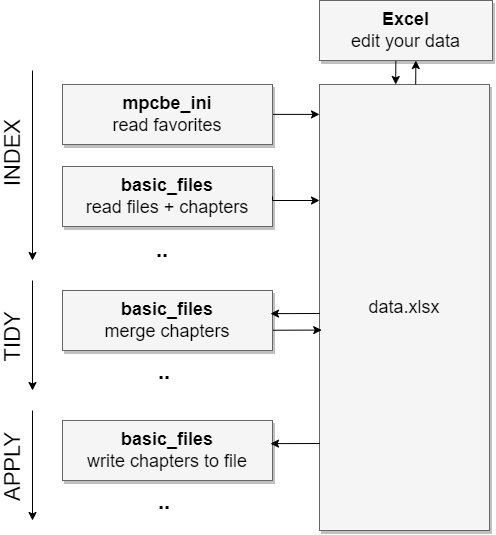

The diagram above was exported from draw.io. Its source (the exported page's mxGraphModel, read from the mxfile embedded in the PNG):
<mxGraphModel dx="1143" dy="743" grid="1" gridSize="10" guides="1" tooltips="1" connect="1" arrows="1" fold="1" page="1" pageScale="1.5" pageWidth="1169" pageHeight="826" background="none" math="0" shadow="0">
  <root>
    <mxCell id="0" style=";html=1;" />
    <mxCell id="1" style=";html=1;" parent="0" />
    <mxCell id="3a17f1ce550125da-13" style="edgeStyle=elbowEdgeStyle;rounded=0;html=1;startArrow=classic;startFill=1;jettySize=auto;orthogonalLoop=1;fontSize=18;elbow=vertical;endArrow=none;endFill=0;" parent="1" source="3a17f1ce550125da-2" target="3a17f1ce550125da-4" edge="1">
      <mxGeometry relative="1" as="geometry" />
    </mxCell>
    <mxCell id="3a17f1ce550125da-2" value="data.xlsx" style="whiteSpace=wrap;html=1;shadow=1;fontSize=18;fillColor=#f5f5f5;strokeColor=#666666;" parent="1" vertex="1">
      <mxGeometry x="787" y="454" width="170" height="446" as="geometry" />
    </mxCell>
    <mxCell id="3a17f1ce550125da-4" value="&lt;b&gt;mpcbe_ini&lt;/b&gt;&lt;br&gt;read favorites" style="whiteSpace=wrap;html=1;shadow=1;fontSize=18;fillColor=#f5f5f5;strokeColor=#666666;" parent="1" vertex="1">
      <mxGeometry x="530" y="454" width="210" height="60" as="geometry" />
    </mxCell>
    <mxCell id="VoAWzML1VPyEa8u6QOBo-1" value="" style="endArrow=classic;html=1;rounded=0;fontSize=15;horizontal=1;labelPosition=left;verticalLabelPosition=middle;align=right;verticalAlign=middle;" edge="1" parent="1">
      <mxGeometry width="50" height="50" relative="1" as="geometry">
        <mxPoint x="500" y="440" as="sourcePoint" />
        <mxPoint x="500" y="630" as="targetPoint" />
      </mxGeometry>
    </mxCell>
    <mxCell id="VoAWzML1VPyEa8u6QOBo-2" value="INDEX" style="edgeLabel;html=1;align=center;verticalAlign=middle;resizable=0;points=[];horizontal=0;fontSize=22;" vertex="1" connectable="0" parent="VoAWzML1VPyEa8u6QOBo-1">
      <mxGeometry x="-0.3467" relative="1" as="geometry">
        <mxPoint x="-20" y="21" as="offset" />
      </mxGeometry>
    </mxCell>
    <mxCell id="VoAWzML1VPyEa8u6QOBo-3" value="&lt;b&gt;basic_files&lt;/b&gt;&lt;br&gt;read files + chapters" style="whiteSpace=wrap;html=1;shadow=1;fontSize=18;fillColor=#f5f5f5;strokeColor=#666666;" vertex="1" parent="1">
      <mxGeometry x="530" y="536" width="210" height="60" as="geometry" />
    </mxCell>
    <mxCell id="VoAWzML1VPyEa8u6QOBo-6" style="edgeStyle=elbowEdgeStyle;rounded=0;html=1;startArrow=classic;startFill=1;jettySize=auto;orthogonalLoop=1;fontSize=18;elbow=vertical;endArrow=none;endFill=0;entryX=1;entryY=0.5;entryDx=0;entryDy=0;" edge="1" parent="1" source="3a17f1ce550125da-2" target="VoAWzML1VPyEa8u6QOBo-3">
      <mxGeometry relative="1" as="geometry">
        <mxPoint x="787" y="484" as="sourcePoint" />
        <mxPoint x="740" y="484" as="targetPoint" />
        <Array as="points">
          <mxPoint x="770" y="570" />
        </Array>
      </mxGeometry>
    </mxCell>
    <mxCell id="VoAWzML1VPyEa8u6QOBo-7" value=".." style="text;html=1;strokeColor=none;fillColor=none;align=center;verticalAlign=middle;whiteSpace=wrap;rounded=0;fontSize=22;fontStyle=1" vertex="1" parent="1">
      <mxGeometry x="600" y="605" width="60" height="30" as="geometry" />
    </mxCell>
    <mxCell id="VoAWzML1VPyEa8u6QOBo-8" value="" style="endArrow=classic;html=1;rounded=0;fontSize=15;horizontal=1;labelPosition=left;verticalLabelPosition=middle;align=right;verticalAlign=middle;" edge="1" parent="1">
      <mxGeometry width="50" height="50" relative="1" as="geometry">
        <mxPoint x="500" y="650" as="sourcePoint" />
        <mxPoint x="500" y="760" as="targetPoint" />
      </mxGeometry>
    </mxCell>
    <mxCell id="VoAWzML1VPyEa8u6QOBo-9" value="TIDY" style="edgeLabel;html=1;align=center;verticalAlign=middle;resizable=0;points=[];horizontal=0;fontSize=22;" vertex="1" connectable="0" parent="VoAWzML1VPyEa8u6QOBo-8">
      <mxGeometry x="-0.3467" relative="1" as="geometry">
        <mxPoint x="-20" y="21" as="offset" />
      </mxGeometry>
    </mxCell>
    <mxCell id="VoAWzML1VPyEa8u6QOBo-12" style="edgeStyle=none;rounded=0;orthogonalLoop=1;jettySize=auto;html=1;entryX=0.013;entryY=0.409;entryDx=0;entryDy=0;entryPerimeter=0;fontSize=22;startArrow=none;startFill=0;endArrow=classic;endFill=1;" edge="1" parent="1">
      <mxGeometry relative="1" as="geometry">
        <mxPoint x="740" y="699.7167498865185" as="sourcePoint" />
        <mxPoint x="789.21" y="699.5840000000001" as="targetPoint" />
      </mxGeometry>
    </mxCell>
    <mxCell id="VoAWzML1VPyEa8u6QOBo-10" value="&lt;b&gt;basic_files&lt;/b&gt;&lt;br&gt;merge chapters" style="whiteSpace=wrap;html=1;shadow=1;fontSize=18;fillColor=#f5f5f5;strokeColor=#666666;" vertex="1" parent="1">
      <mxGeometry x="530" y="660" width="210" height="60" as="geometry" />
    </mxCell>
    <mxCell id="VoAWzML1VPyEa8u6QOBo-11" value=".." style="text;html=1;strokeColor=none;fillColor=none;align=center;verticalAlign=middle;whiteSpace=wrap;rounded=0;fontSize=22;fontStyle=1" vertex="1" parent="1">
      <mxGeometry x="602" y="727" width="60" height="30" as="geometry" />
    </mxCell>
    <mxCell id="VoAWzML1VPyEa8u6QOBo-14" style="edgeStyle=none;rounded=0;orthogonalLoop=1;jettySize=auto;html=1;entryX=0.013;entryY=0.409;entryDx=0;entryDy=0;entryPerimeter=0;fontSize=22;startArrow=none;startFill=0;endArrow=classic;endFill=1;" edge="1" parent="1">
      <mxGeometry relative="1" as="geometry">
        <mxPoint x="787.21" y="683.004" as="sourcePoint" />
        <mxPoint x="738" y="683.1367498865185" as="targetPoint" />
      </mxGeometry>
    </mxCell>
    <mxCell id="VoAWzML1VPyEa8u6QOBo-16" value="" style="endArrow=classic;html=1;rounded=0;fontSize=15;horizontal=1;labelPosition=left;verticalLabelPosition=middle;align=right;verticalAlign=middle;" edge="1" parent="1">
      <mxGeometry width="50" height="50" relative="1" as="geometry">
        <mxPoint x="500" y="780" as="sourcePoint" />
        <mxPoint x="500" y="890" as="targetPoint" />
      </mxGeometry>
    </mxCell>
    <mxCell id="VoAWzML1VPyEa8u6QOBo-17" value="APPLY" style="edgeLabel;html=1;align=center;verticalAlign=middle;resizable=0;points=[];horizontal=0;fontSize=22;" vertex="1" connectable="0" parent="VoAWzML1VPyEa8u6QOBo-16">
      <mxGeometry x="-0.3467" relative="1" as="geometry">
        <mxPoint x="-20" y="21" as="offset" />
      </mxGeometry>
    </mxCell>
    <mxCell id="VoAWzML1VPyEa8u6QOBo-18" value="&lt;b&gt;basic_files&lt;/b&gt;&lt;br&gt;write chapters to file" style="whiteSpace=wrap;html=1;shadow=1;fontSize=18;fillColor=#f5f5f5;strokeColor=#666666;" vertex="1" parent="1">
      <mxGeometry x="530" y="790" width="210" height="60" as="geometry" />
    </mxCell>
    <mxCell id="VoAWzML1VPyEa8u6QOBo-19" value=".." style="text;html=1;strokeColor=none;fillColor=none;align=center;verticalAlign=middle;whiteSpace=wrap;rounded=0;fontSize=22;fontStyle=1" vertex="1" parent="1">
      <mxGeometry x="602" y="857" width="60" height="30" as="geometry" />
    </mxCell>
    <mxCell id="VoAWzML1VPyEa8u6QOBo-20" style="edgeStyle=none;rounded=0;orthogonalLoop=1;jettySize=auto;html=1;entryX=0.013;entryY=0.409;entryDx=0;entryDy=0;entryPerimeter=0;fontSize=22;startArrow=none;startFill=0;endArrow=classic;endFill=1;" edge="1" parent="1">
      <mxGeometry relative="1" as="geometry">
        <mxPoint x="787.2100000000003" y="813.0039999999999" as="sourcePoint" />
        <mxPoint x="738" y="813.1367498865184" as="targetPoint" />
      </mxGeometry>
    </mxCell>
    <mxCell id="VoAWzML1VPyEa8u6QOBo-23" value="" style="edgeStyle=none;rounded=0;orthogonalLoop=1;jettySize=auto;html=1;fontSize=22;startArrow=none;startFill=0;endArrow=classic;endFill=1;" edge="1" parent="1">
      <mxGeometry relative="1" as="geometry">
        <mxPoint x="863.3375451263541" y="430" as="sourcePoint" />
        <mxPoint x="863.207581227437" y="454" as="targetPoint" />
      </mxGeometry>
    </mxCell>
    <mxCell id="VoAWzML1VPyEa8u6QOBo-21" value="&lt;b&gt;Excel&lt;/b&gt;&lt;br&gt;edit your data" style="whiteSpace=wrap;html=1;shadow=1;fontSize=18;fillColor=#f5f5f5;strokeColor=#666666;" vertex="1" parent="1">
      <mxGeometry x="787" y="370" width="173" height="60" as="geometry" />
    </mxCell>
    <mxCell id="VoAWzML1VPyEa8u6QOBo-24" value="" style="edgeStyle=none;rounded=0;orthogonalLoop=1;jettySize=auto;html=1;fontSize=22;startArrow=none;startFill=0;endArrow=classic;endFill=1;" edge="1" parent="1">
      <mxGeometry relative="1" as="geometry">
        <mxPoint x="883.207581227437" y="454" as="sourcePoint" />
        <mxPoint x="883.3375451263541" y="430" as="targetPoint" />
      </mxGeometry>
    </mxCell>
  </root>
</mxGraphModel>